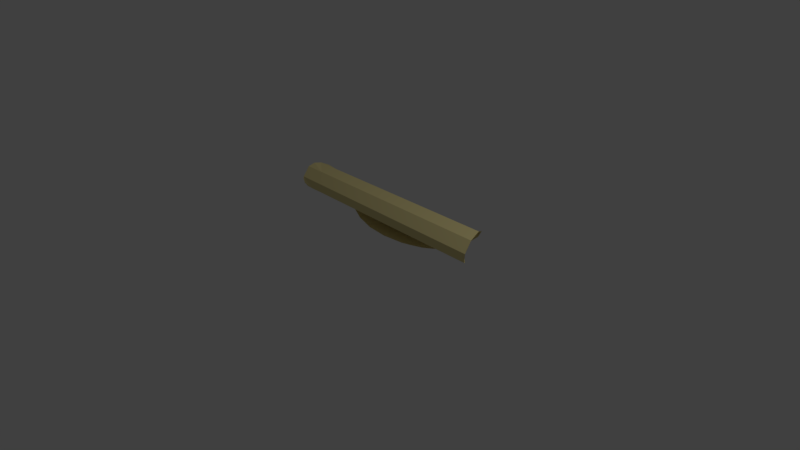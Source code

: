 # Source: rollup_01.blend  (saved by Blender 2.79.0; exported with 4.5.12 LTS)
import bpy
from mathutils import Matrix  # noqa: F401  (used for matrix-valued properties, if any)

bpy.ops.wm.read_factory_settings(use_empty=True)
scene = bpy.context.scene
scene.name = 'Scene'

# ---- collections
col_collection_1 = bpy.data.collections.new('Collection 1'); scene.collection.children.link(col_collection_1)

# ---- materials (node trees are filled in below, after node groups)
mat_material = bpy.data.materials.new('Material')
mat_material.alpha_threshold = 0.0
mat_material.use_transparent_shadow = False
mat_material.diffuse_color = (0.8, 0.6934, 0.3212, 1.0)
mat_material.roughness = 0.5

# ---- material node trees

# ---- world
world_world = bpy.data.worlds.new('World'); scene.world = world_world
world_world.color = (0.05088, 0.05088, 0.05088)
world_world.use_sun_shadow = False
world_world.sun_shadow_jitter_overblur = 0.0
world_world.cycles.sampling_method = 'MANUAL'

# ---- cameras
cam_camera = bpy.data.cameras.new('Camera')
cam_camera.clip_end = 100.0
cam_camera.lens = 35.0
cam_camera.sensor_width = 32.0
cam_camera.sensor_height = 18.0
cam_camera.ortho_scale = 7.314
cam_camera.dof.focus_distance = 0.0
cam_camera.dof.aperture_fstop = 128.0
cam_camera_001 = bpy.data.cameras.new('Camera.001')
cam_camera_001.clip_end = 100.0
cam_camera_001.lens = 35.0
cam_camera_001.sensor_width = 32.0
cam_camera_001.sensor_height = 18.0
cam_camera_001.ortho_scale = 7.314
cam_camera_001.dof.focus_distance = 0.0
cam_camera_001.dof.aperture_fstop = 128.0

# ---- lights
light_lamp = bpy.data.lights.new('Lamp', 'POINT')
light_lamp.transmission_factor = 0.0
light_lamp.cutoff_distance = 30.0
light_lamp.energy = 100.0
light_lamp.shadow_buffer_clip_start = 1.001
light_lamp.shadow_soft_size = 0.1
light_lamp.shadow_maximum_resolution = 0.006
light_lamp.use_absolute_resolution = True
light_lamp_001 = bpy.data.lights.new('Lamp.001', 'POINT')
light_lamp_001.transmission_factor = 0.0
light_lamp_001.cutoff_distance = 30.0
light_lamp_001.energy = 100.0
light_lamp_001.shadow_buffer_clip_start = 1.001
light_lamp_001.shadow_soft_size = 0.1
light_lamp_001.shadow_maximum_resolution = 0.006
light_lamp_001.use_absolute_resolution = True

# ---- meshes
me_circle = bpy.data.meshes.new('Circle')
me_circle.from_pydata([(0.0, 1.0, 0.0), (-0.1951, 0.9808, 0.0), (-0.3827, 0.9239, 0.0), (-0.5556, 0.8315, 0.0), (-0.7071, 0.7071, 0.0), (-0.8315, 0.5556, 0.0), (-0.9239, 0.3827, 0.0), (-0.9808, 0.1951, 0.0), (-1.0, 7.55e-08, 0.0), (-0.9808, -0.1951, 0.0), (-0.9239, -0.3827, 0.0), (-0.8315, -0.5556, 0.0), (-0.7071, -0.7071, 0.0), (-0.5556, -0.8315, 0.0), (-0.3827, -0.9239, 0.0), (-0.1951, -0.9808, 0.0), (3.258e-07, -1.0, 0.0), (0.1951, -0.9808, 0.0), (0.3827, -0.9239, 0.0), (0.5556, -0.8315, 0.0), (0.7071, -0.7071, 0.0), (0.8315, -0.5556, 0.0), (0.9239, -0.3827, 0.0), (0.9808, -0.1951, 0.0), (1.0, 9.656e-07, 0.0), (0.9808, 0.1951, 0.0), (0.9239, 0.3827, 0.0), (0.8315, 0.5556, 0.0), (0.7071, 0.7071, 0.0), (0.5556, 0.8315, 0.0), (0.3827, 0.9239, 0.0), (0.1951, 0.9808, 0.0)], [(1, 0), (2, 1), (3, 2), (4, 3), (5, 4), (6, 5), (7, 6), (8, 7), (9, 8), (10, 9), (11, 10), (12, 11), (13, 12), (14, 13), (15, 14), (16, 15), (17, 16), (18, 17), (19, 18), (20, 19), (21, 20), (22, 21), (23, 22), (24, 23), (25, 24), (26, 25), (27, 26), (28, 27), (29, 28), (30, 29), (31, 30), (0, 31)], [])
me_circle.use_remesh_preserve_volume = False
me_circle.use_remesh_preserve_attributes = False
me_circle.use_mirror_vertex_groups = False
me_circle.update()
me_plane_001 = bpy.data.meshes.new('Plane.001')
me_plane_001.from_pydata([(-1.0, 0.09091, 0.0), (-1.0, -0.09091, 0.0), (-0.09091, -1.0, 0.0), (0.09091, -1.0, 0.0), (-0.8182, -0.4545, 0.0), (-0.8182, -0.2727, 0.0), (-0.8182, -0.09091, 0.0), (-0.8182, 0.09091, 0.0), (-0.8182, 0.2727, 0.0), (-0.8182, 0.4545, 0.0), (-0.6364, -0.6364, 0.0), (-0.6364, -0.4545, 0.0), (-0.6364, -0.2727, 0.0), (-0.6364, -0.09091, 0.0), (-0.6364, 0.09091, 0.0), (-0.6364, 0.2727, 0.0), (-0.6364, 0.4545, 0.0), (-0.6364, 0.6364, 0.0), (-0.4545, -0.8182, 0.0), (-0.4545, -0.6364, 0.0), (-0.4545, -0.4545, 0.0), (-0.4545, -0.2727, 0.0), (-0.4545, -0.09091, 0.0), (-0.4545, 0.09091, 0.0), (-0.4545, 0.2727, 0.0), (-0.4545, 0.4545, 0.0), (-0.4545, 0.6364, 0.0), (-0.4545, 0.8182, 0.0), (-0.2727, -0.8182, 0.0), (-0.2727, -0.6364, 0.0), (-0.2727, -0.4545, 0.0), (-0.2727, -0.2727, 0.0), (-0.2727, -0.09091, 0.0), (-0.2727, 0.09091, 0.0), (-0.2727, 0.2727, 0.0), (-0.2727, 0.4545, 0.0), (-0.2727, 0.6364, 0.0), (-0.2727, 0.8182, 0.0), (-0.09091, -0.8182, 0.0), (-0.09091, -0.6364, 0.0), (-0.09091, -0.4545, 0.0), (-0.09091, -0.2727, 0.0), (-0.09091, -0.09091, 0.0), (-0.09091, 0.09091, 0.0), (-0.09091, 0.2727, 0.0), (-0.09091, 0.4545, 0.0), (-0.09091, 0.6364, 0.0), (-0.09091, 0.8182, 0.0), (0.09091, -0.8182, 0.0), (0.09091, -0.6364, 0.0), (0.09091, -0.4545, 0.0), (0.09091, -0.2727, 0.0), (0.09091, -0.09091, 0.0), (0.09091, 0.09091, 0.0), (0.09091, 0.2727, 0.0), (0.09091, 0.4545, 0.0), (0.09091, 0.6364, 0.0), (0.09091, 0.8182, 0.0), (0.2727, -0.8182, 0.0), (0.2727, -0.6364, 0.0), (0.2727, -0.4545, 0.0), (0.2727, -0.2727, 0.0), (0.2727, -0.09091, 0.0), (0.2727, 0.09091, 0.0), (0.2727, 0.2727, 0.0), (0.2727, 0.4545, 0.0), (0.2727, 0.6364, 0.0), (0.2727, 0.8182, 0.0), (0.4545, -0.8182, 0.0), (0.4545, -0.6364, 0.0), (0.4545, -0.4545, 0.0), (0.4545, -0.2727, 0.0), (0.4545, -0.09091, 0.0), (0.4545, 0.09091, 0.0), (0.4545, 0.2727, 0.0), (0.4545, 0.4545, 0.0), (0.4545, 0.6364, 0.0), (0.4545, 0.8182, 0.0), (0.6364, -0.6364, 0.0), (0.6364, -0.4545, 0.0), (0.6364, -0.2727, 0.0), (0.6364, -0.09091, 0.0), (0.6364, 0.09091, 0.0), (0.6364, 0.2727, 0.0), (0.6364, 0.4545, 0.0), (0.6364, 0.6364, 0.0), (0.8182, -0.4545, 0.0), (0.8182, -0.2727, 0.0), (0.8182, -0.09091, 0.0), (0.8182, 0.09091, 0.0), (0.8182, 0.2727, 0.0), (0.8182, 0.4545, 0.0), (0.9526, -0.2727, 0.0), (0.7539, 0.6364, 0.0), (-1.0, -0.1225, 0.0), (-0.2727, 0.9561, 0.0), (-0.4545, -0.8994, 0.0), (-0.7825, -0.6364, 0.0), (0.6364, -0.7671, 0.0), (0.985, -0.09091, 0.0), (-0.09091, 0.9879, 0.0), (-0.9668, 0.2727, 0.0), (-0.6364, -0.782, 0.0), (-0.8182, -0.5929, 0.0), (-0.2727, -0.9688, 0.0), (0.5587, 0.8182, 0.0), (0.09091, 0.9862, 0.0), (-0.8938, 0.4545, 0.0), (0.9837, 0.09091, 0.0), (-0.9006, -0.4545, 0.0), (-0.8182, 0.5802, 0.0), (0.8182, -0.5708, 0.0), (0.2727, 0.9506, 0.0), (-0.7721, 0.6364, 0.0), (0.5742, -0.8182, 0.0), (0.9487, 0.2727, 0.0), (-0.9707, -0.2727, 0.0), (0.4545, 0.8769, 0.0), (0.8182, 0.5581, 0.0), (-0.5768, 0.8182, 0.0), (0.2727, -0.9633, 0.0), (0.6364, 0.7544, 0.0), (0.7644, -0.6364, 0.0), (-0.6364, 0.7693, 0.0), (0.8757, 0.4545, 0.0), (0.8825, -0.4545, 0.0), (0.4545, -0.8897, 0.0), (-0.5923, -0.8182, 0.0), (-0.4545, 0.8866, 0.0), (0.9741, 0.1892, 0.0), (0.1865, 0.9768, 0.0), (-0.8425, -0.5633, 0.0), (-0.8425, 0.5505, 0.0), (-0.566, -0.8398, 0.0), (0.6997, 0.7024, 0.0), (0.9933, -0.006361, 0.0), (-0.009061, 0.996, 0.0), (-0.9351, 0.3772, 0.0), (0.5478, -0.8398, 0.0), (-0.9351, -0.39, 0.0), (0.974, -0.2019, 0.0), (-0.2046, 0.9768, 0.0), (-0.9922, 0.1892, 0.0), (0.6997, -0.7151, 0.0), (-0.3927, -0.9324, 0.0), (0.917, -0.39, 0.0), (0.1865, -0.9895, 0.0), (-0.7178, -0.7151, 0.0), (0.8244, -0.5633, 0.0), (0.8244, 0.5505, 0.0), (-0.3927, 0.9197, 0.0), (-0.566, 0.8271, 0.0), (0.5478, 0.8271, 0.0), (-0.9922, -0.2019, 0.0), (-0.7179, 0.7024, 0.0), (-0.2046, -0.9895, 0.0), (0.917, 0.3772, 0.0), (0.3745, 0.9197, 0.0), (0.3745, -0.9324, 0.0)], [], [(27, 37, 95, 150, 128), (37, 47, 100, 141, 95), (47, 57, 106, 136, 100), (57, 67, 112, 130, 106), (67, 77, 117, 157, 112), (77, 105, 152, 117), (1, 6, 7, 0), (0, 7, 8, 101, 142), (4, 11, 12, 5), (5, 12, 13, 6), (6, 13, 14, 7), (7, 14, 15, 8), (8, 15, 16, 9), (9, 16, 17, 113, 110), (10, 19, 20, 11), (11, 20, 21, 12), (12, 21, 22, 13), (13, 22, 23, 14), (14, 23, 24, 15), (15, 24, 25, 16), (16, 25, 26, 17), (17, 26, 27, 119, 123), (18, 28, 29, 19), (19, 29, 30, 20), (20, 30, 31, 21), (21, 31, 32, 22), (22, 32, 33, 23), (23, 33, 34, 24), (24, 34, 35, 25), (25, 35, 36, 26), (26, 36, 37, 27), (28, 38, 39, 29), (29, 39, 40, 30), (30, 40, 41, 31), (31, 41, 42, 32), (32, 42, 43, 33), (33, 43, 44, 34), (34, 44, 45, 35), (35, 45, 46, 36), (36, 46, 47, 37), (2, 3, 48, 38), (38, 48, 49, 39), (39, 49, 50, 40), (40, 50, 51, 41), (41, 51, 52, 42), (42, 52, 53, 43), (43, 53, 54, 44), (44, 54, 55, 45), (45, 55, 56, 46), (46, 56, 57, 47), (3, 146, 120, 58, 48), (48, 58, 59, 49), (49, 59, 60, 50), (50, 60, 61, 51), (51, 61, 62, 52), (52, 62, 63, 53), (53, 63, 64, 54), (54, 64, 65, 55), (55, 65, 66, 56), (56, 66, 67, 57), (58, 68, 69, 59), (59, 69, 70, 60), (60, 70, 71, 61), (61, 71, 72, 62), (62, 72, 73, 63), (63, 73, 74, 64), (64, 74, 75, 65), (65, 75, 76, 66), (66, 76, 77, 67), (68, 114, 98, 78, 69), (69, 78, 79, 70), (70, 79, 80, 71), (71, 80, 81, 72), (72, 81, 82, 73), (73, 82, 83, 74), (74, 83, 84, 75), (75, 84, 85, 76), (76, 85, 121, 105, 77), (78, 122, 111, 86, 79), (79, 86, 87, 80), (80, 87, 88, 81), (81, 88, 89, 82), (82, 89, 90, 83), (83, 90, 91, 84), (84, 91, 118, 93, 85), (85, 93, 134, 121), (86, 125, 145, 92, 87), (87, 92, 140, 99, 88), (88, 99, 135, 108, 89), (89, 108, 129, 115, 90), (90, 115, 156, 124, 91), (91, 124, 149, 118), (102, 127, 18, 19, 10), (109, 131, 103, 4), (110, 132, 107, 9), (127, 133, 96, 18), (107, 137, 101, 8, 9), (126, 138, 114, 68), (116, 139, 109, 4, 5), (103, 97, 10, 11, 4), (98, 143, 122, 78), (96, 144, 104, 28, 18), (97, 147, 102, 10), (111, 148, 125, 86), (128, 151, 119, 27), (94, 153, 116, 5, 6, 1), (123, 154, 113, 17), (104, 155, 2, 38, 28), (120, 158, 126, 68, 58)])
me_plane_001.materials.append(mat_material)
me_plane_001.use_remesh_preserve_volume = False
me_plane_001.use_remesh_preserve_attributes = False
me_plane_001.use_mirror_vertex_groups = False
me_plane_001.update()

# ---- curves / text
cu_plane = bpy.data.curves.new('Plane', 'CURVE')
cu_plane.dimensions = '3D'
_sp = cu_plane.splines.new('POLY'); _sp.points.add(65)
_sp.points.foreach_set('co', [4.633, -4.573, 0.1419, 0.0, -6.713, -4.725, 0.1403, 0.0, -11.22, -3.748, 0.1403, 0.0, -14.98, -1.087, 0.1403, 0.0, -17.44, 2.823, 0.1403, 0.0, -18.27, 7.365, 0.1403, 0.0, -17.36, 11.84, 0.1403, 0.0, -14.9, 15.58, 0.1403, 0.0, -11.28, 18.02, 0.1403, 0.0, -7.084, 18.84, 0.1403, 0.0, -2.949, 17.94, 0.1403, 0.0, 0.4988, 15.5, 0.1403, 0.0, 2.756, 11.91, 0.1403, 0.0, 3.507, 7.75, 0.1403, 0.0, 2.675, 3.657, 0.1403, 0.0, 0.4201, 0.2457, 0.1403, 0.0, -2.884, -1.984, 0.1403, 0.0, -6.713, -2.725, 0.1403, 0.0, -10.48, -1.901, 0.1403, 0.0, -13.61, 0.3273, 0.1403, 0.0, -15.66, 3.588, 0.1403, 0.0, -16.34, 7.365, 0.1403, 0.0, -15.58, 11.08, 0.1403, 0.0, -13.53, 14.16, 0.1403, 0.0, -10.54, 16.18, 0.1403, 0.0, -7.084, 16.84, 0.1403, 0.0, -3.688, 16.09, 0.1403, 0.0, -0.8659, 14.08, 0.1403, 0.0, 0.9725, 11.14, 0.1403, 0.0, 1.577, 7.75, 0.1403, 0.0, 0.8916, 4.422, 0.1403, 0.0, -0.9447, 1.66, 0.1403, 0.0, -3.622, -0.1367, 0.1403, 0.0, -6.713, -0.7253, 0.1403, 0.0, -9.74, -0.05292, 0.1403, 0.0, -12.25, 1.742, 0.1403, 0.0, -13.88, 4.354, 0.1403, 0.0, -14.41, 7.365, 0.1403, 0.0, -13.8, 10.31, 0.1403, 0.0, -12.17, 12.75, 0.1403, 0.0, -9.806, 14.33, 0.1403, 0.0, -7.084, 14.84, 0.1403, 0.0, -4.427, 14.24, 0.1403, 0.0, -2.231, 12.67, 0.1403, 0.0, -0.8106, 10.38, 0.1403, 0.0, -0.3528, 7.75, 0.1403, 0.0, -0.8915, 5.187, 0.1403, 0.0, -2.309, 3.074, 0.1403, 0.0, -4.361, 1.711, 0.1403, 0.0, -6.713, 1.275, 0.1403, 0.0, -9.001, 1.795, 0.1403, 0.0, -10.88, 3.156, 0.1403, 0.0, -12.1, 5.119, 0.1403, 0.0, -12.48, 7.365, 0.1403, 0.0, -12.01, 9.545, 0.1403, 0.0, -10.81, 11.33, 0.1403, 0.0, -9.067, 12.48, 0.1403, 0.0, -7.084, 12.84, 0.1403, 0.0, -5.165, 12.4, 0.1403, 0.0, -3.595, 11.25, 0.1403, 0.0, -2.594, 9.614, 0.1403, 0.0, -2.283, 7.75, 0.1403, 0.0, -2.675, 5.953, 0.1403, 0.0, -3.674, 4.488, 0.1403, 0.0, -5.099, 3.559, 0.1403, 0.0, -6.713, 3.275, 0.1403, 0.0])
_sp.order_v = 0
_sp.resolution_v = 0
_sp.use_endpoint_u = True
_sp.use_smooth = False
cu_plane.use_path_clamp = True
cu_plane.bevel_resolution = 0
cu_plane.fill_mode = 'HALF'

# ---- objects
ob_lamp = bpy.data.objects.new('Lamp', light_lamp)
ob_camera = bpy.data.objects.new('Camera', cam_camera)
ob_plane_001 = bpy.data.objects.new('Plane.001', cu_plane)
ob_camera_001 = bpy.data.objects.new('Camera.001', cam_camera_001)
ob_circle = bpy.data.objects.new('Circle', me_circle)
ob_lamp_001 = bpy.data.objects.new('Lamp.001', light_lamp_001)
ob_plane = bpy.data.objects.new('Plane', me_plane_001)

# ---- transforms, parenting, visibility, modifiers, constraints
ob_lamp.location = (4.076, 1.005, 5.904)
ob_lamp.rotation_euler = (0.6503, 0.05522, 1.866)
ob_lamp.lock_rotations_4d = False
ob_lamp.empty_display_type = 'ARROWS'
ob_lamp.color = (0.0, 0.0, 0.0, 0.0)
ob_lamp.lineart.crease_threshold = 0.0
ob_camera.location = (7.481, -6.508, 5.344)
ob_camera.rotation_euler = (1.109, 0.0, 0.8149)
ob_camera.lock_rotations_4d = False
ob_camera.empty_display_type = 'ARROWS'
ob_camera.color = (0.0, 0.0, 0.0, 0.0)
ob_camera.display_type = 'WIRE'
ob_camera.lineart.crease_threshold = 0.0
ob_plane_001.location = (0.2476, 0.3309, 0.09682)
ob_plane_001.rotation_euler = (-4.719, -6.324, -1.563)
ob_plane_001.scale = (0.03456, 0.03118, 0.9999)
ob_plane_001.lineart.crease_threshold = 0.0
_m = ob_plane_001.modifiers.new('Subsurf', 'SUBSURF')
_m.uv_smooth = 'PRESERVE_CORNERS'
_m.quality = 2
_m.show_only_control_edges = False
ob_camera_001.location = (7.45, -7.986, 5.357)
ob_camera_001.rotation_euler = (1.109, 0.0, 0.8149)
ob_camera_001.lock_rotations_4d = False
ob_camera_001.empty_display_type = 'ARROWS'
ob_camera_001.color = (0.0, 0.0, 0.0, 0.0)
ob_camera_001.display_type = 'WIRE'
ob_camera_001.lineart.crease_threshold = 0.0
ob_circle.location = (-0.04437, -1.485, -0.001466)
ob_circle.lineart.crease_threshold = 0.0
ob_lamp_001.location = (4.045, -0.4732, 5.917)
ob_lamp_001.rotation_euler = (0.6503, 0.05522, 1.866)
ob_lamp_001.lock_rotations_4d = False
ob_lamp_001.empty_display_type = 'ARROWS'
ob_lamp_001.color = (0.0, 0.0, 0.0, 0.0)
ob_lamp_001.lineart.crease_threshold = 0.0
ob_plane.location = (-0.08867, -1.668, 0.05498)
ob_plane.scale = (1.581, 1.682, 1.0)
ob_plane.lineart.crease_threshold = 0.0
_m = ob_plane.modifiers.new('Curve', 'CURVE')
_m.object = ob_plane_001

# ---- collection membership
col_collection_1.objects.link(ob_lamp)
col_collection_1.objects.link(ob_camera)
col_collection_1.objects.link(ob_plane_001)
col_collection_1.objects.link(ob_camera_001)
col_collection_1.objects.link(ob_circle)
col_collection_1.objects.link(ob_lamp_001)
col_collection_1.objects.link(ob_plane)

# ---- scene / render settings (as saved in the file)
scene.camera = ob_camera
scene.frame_start = 1; scene.frame_end = 250; scene.frame_set(161)
scene.render.engine = 'BLENDER_EEVEE_NEXT'
scene.render.resolution_percentage = 50
scene.render.dither_intensity = 0.0
scene.cycles.use_denoising = False
scene.cycles.samples = 128
scene.cycles.sampling_pattern = 'TABULATED_SOBOL'
scene.cycles.use_adaptive_sampling = False
scene.cycles.use_light_tree = False
scene.cycles.blur_glossy = 0.0
scene.cycles.sample_clamp_indirect = 0.0
scene.view_settings.view_transform = 'Standard'
bpy.context.view_layer.update()
